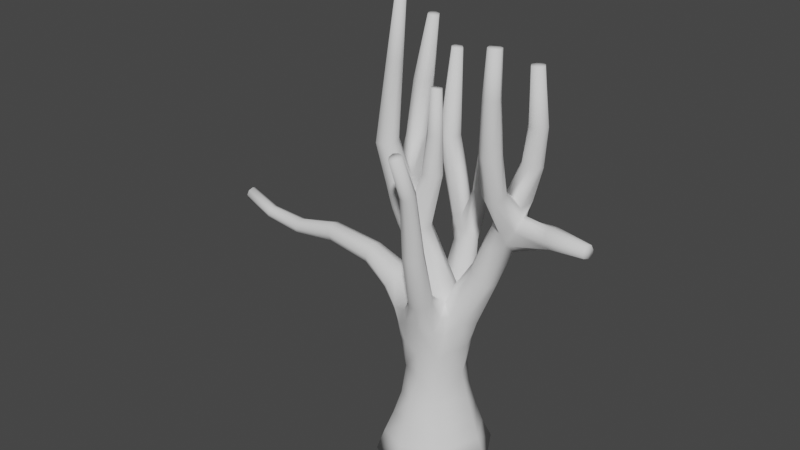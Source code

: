 # Source: tree3.blend  (saved by Blender 2.80.75; exported with 4.5.12 LTS)
import bpy
from mathutils import Matrix  # noqa: F401  (used for matrix-valued properties, if any)

bpy.ops.wm.read_factory_settings(use_empty=True)
scene = bpy.context.scene
scene.name = 'Scene'

# ---- collections
col_collection = bpy.data.collections.new('Collection'); scene.collection.children.link(col_collection)

# ---- world
world_world = bpy.data.worlds.new('World'); scene.world = world_world
world_world.use_nodes = True; world_world.node_tree.nodes.clear()
_N = world_world.node_tree.nodes; _L = world_world.node_tree.links
n0 = _N.new('ShaderNodeOutputWorld'); n0.name = 'World Output'; n0.location = (300, 300)
n1 = _N.new('ShaderNodeBackground'); n1.name = 'Background'; n1.location = (10, 300)
n1.inputs[0].default_value = (0.05088, 0.05088, 0.05088, 1.0)
_L.new(n1.outputs[0], n0.inputs[0])
n0.is_active_output = True
world_world.color = (0.05088, 0.05088, 0.05088)
world_world.use_sun_shadow = False
world_world.sun_shadow_jitter_overblur = 0.0

# ---- meshes
me_plane = bpy.data.meshes.new('Plane')
me_plane.from_pydata([(-0.1374, -0.04143, -0.008115), (-1.075, 1.072, -0.007687), (1.123, -1.126, -0.007627), (1.086, 1.126, -0.007781), (-0.9398, -1.283, -0.007715), (-2.172, -0.2272, 4.789), (-2.172, 0.2272, 4.789), (-2.061, 0.2272, 5.229), (-2.061, -0.2272, 5.229), (-6.709, -0.1298, 5.234), (-6.726, 0.144, 5.241), (-6.649, 0.1307, 5.488), (-6.649, -0.1298, 5.488), (-1.748, 1.497, 9.521), (-1.374, 1.54, 9.517), (-1.331, 1.172, 9.584), (-1.705, 1.129, 9.588), (-1.282, 1.282, 11.36), (-1.077, 1.328, 11.33), (-1.034, 1.121, 11.3), (-1.24, 1.075, 11.34), (2.534, 0.6301, 8.666), (2.633, 0.2376, 8.661), (2.245, 0.1391, 8.718), (2.146, 0.5316, 8.723), (2.51, 0.4842, 11.06), (2.572, 0.2393, 11.06), (2.327, 0.1779, 11.06), (2.265, 0.4227, 11.07), (3.42, 0.1892, 7.077), (3.339, -0.2031, 7.058), (3.184, -0.1892, 7.428), (3.264, 0.2031, 7.447), (4.441, -0.2211, 7.309), (4.369, -0.4569, 7.291), (4.329, -0.4635, 7.535), (4.4, -0.2277, 7.553), (2.256, -1.061, 11.71), (2.019, -1.048, 11.72), (2.032, -0.8103, 11.72), (2.27, -0.8235, 11.71), (-0.001271, -0.03294, 10.03), (-0.2084, -0.07676, 10.04), (-0.2632, 0.1228, 10.02), (-0.05607, 0.1666, 10.01), (-1.515, -0.5356, 8.46), (-1.638, -0.1221, 8.467), (-1.226, 0.0001116, 8.508), (-1.103, -0.4134, 8.502), (-1.005, -0.383, 12.33), (-1.06, -0.1989, 12.34), (-0.8772, -0.1437, 12.31), (-0.8223, -0.3278, 12.31), (0.1172, 1.752, 7.885), (0.3345, 1.684, 7.885), (0.2667, 1.468, 7.91), (0.04937, 1.537, 7.91), (0.5475, -1.138, 4.798), (0.1126, -1.241, 4.802), (0.02127, -0.8471, 4.992), (0.4562, -0.7445, 4.988), (0.6454, -1.593, 6.338), (0.2628, -1.682, 6.334), (0.1758, -1.313, 6.434), (0.5584, -1.224, 6.438), (0.6304, -2.272, 9.146), (0.3965, -2.325, 9.136), (0.3442, -2.104, 9.215), (0.578, -2.052, 9.224), (-1.404, 1.82, 7.973), (-1.215, 2.194, 7.974), (-0.8445, 2.007, 8.036), (-1.034, 1.632, 8.035), (-0.9877, 1.714, 10.45), (-0.8912, 1.905, 10.45), (-0.7019, 1.809, 10.43), (-0.7985, 1.618, 10.43), (-0.9228, 0.9325, 0.5544), (-0.7563, 0.7677, 1.102), (-0.5987, 0.6244, 1.731), (0.688, 0.5921, 4.413), (-0.5507, 0.5925, 2.501), (-0.5021, 0.7658, 3.19), (-0.6693, -0.6067, 3.226), (-0.6471, -0.6883, 3.692), (-0.4745, -0.7169, 4.215), (0.5954, -0.6113, 2.535), (0.6763, -0.7029, 1.813), (0.805, -0.8218, 1.204), (0.9759, -0.9567, 0.6534), (0.6495, 0.6656, 1.776), (0.7653, 0.7883, 1.144), (0.9036, 0.9408, 0.5447), (-0.4563, -0.6423, 2.52), (-0.5187, -0.7553, 1.725), (-0.6702, -0.9103, 1.085), (-0.8229, -1.096, 0.5366), (-1.033, -0.4189, 3.869), (-0.7385, -0.01523, 2.516), (0.06727, 0.8344, 2.51), (-1.49, -0.286, 4.319), (-1.499, 0.3255, 4.281), (-1.099, 0.3255, 4.795), (-1.099, -0.3255, 4.795), (-3.454, -0.1953, 4.991), (-3.454, 0.1953, 4.991), (-3.521, 0.1953, 5.376), (-3.521, -0.1953, 5.376), (-4.766, -0.1576, 4.777), (-4.768, 0.1582, 4.778), (-4.742, 0.1576, 5.093), (-4.739, -0.1582, 5.092), (-5.886, -0.1357, 4.885), (-5.886, 0.1357, 4.885), (-5.823, 0.1357, 5.149), (-5.823, -0.1357, 5.149), (-0.2201, -0.954, 4.125), (-0.4216, -0.3831, 4.413), (0.4403, -0.2232, 4.572), (-1.641, 1.07, 8.107), (-1.259, 1.139, 8.154), (-1.216, 0.7903, 8.325), (-1.598, 0.7209, 8.279), (-0.8152, -0.2253, 12.31), (-1.569, 1.592, 9.506), (-1.4, 0.6947, 8.332), (-0.2728, 0.01519, 10.03), (0.008273, 0.07464, 10.01), (-1.457, 1.165, 8.101), (-1.072, -0.4634, 10.62), (-1.19, -0.06719, 10.63), (-0.979, -0.1366, 12.33), (-0.9034, -0.3901, 12.32), (-1.287, -0.5465, 8.48), (-1.454, 0.01103, 8.489), (-0.9757, -0.4968, 7.469), (-1.186, 1.338, 11.35), (-1.163, 0.139, 7.469), (-0.8073, -0.4995, 6.918), (-0.9484, 0.309, 6.918), (-1.13, 1.065, 11.32), (-1.492, 1.064, 9.6), (0.9129, 0.4984, 4.154), (1.022, -0.2559, 4.169), (0.4457, 0.3952, 4.643), (1.535, 0.4701, 5.372), (1.602, -0.09605, 5.372), (1.132, -0.1521, 5.689), (1.064, 0.414, 5.689), (1.998, 0.5152, 6.541), (-0.3755, -0.7955, 3.383), (2.296, -0.7729, 9.16), (2.117, 0.6073, 6.916), (2.257, -0.03215, 7.056), (1.387, 0.09772, 6.653), (1.621, 0.4714, 7.07), (2.232, 0.577, 7.216), (2.367, 0.09581, 7.359), (1.856, -0.03451, 7.509), (1.765, 0.4722, 7.509), (2.314, 0.5945, 7.801), (2.333, 0.1085, 7.646), (1.947, 0.05864, 7.782), (1.899, 0.489, 7.922), (2.621, 0.5676, 9.677), (2.703, 0.2396, 9.669), (2.375, 0.1573, 9.671), (2.293, 0.4852, 9.679), (2.012, -0.002906, 6.618), (1.663, 0.1982, 5.308), (0.7296, -0.4191, 4.363), (0.8801, -0.006672, 2.531), (2.062, 0.2599, 6.372), (0.6392, -0.7282, 3.237), (1.182, 0.1195, 4.079), (1.462, -0.1301, 6.505), (1.985, -0.927, 11.72), (1.768, -0.1318, 7.298), (2.136, -0.7715, 8.028), (1.746, -0.6501, 8.051), (1.913, -0.2942, 8.182), (2.258, -0.4048, 8.162), (2.2, -0.96, 9.145), (1.815, -0.9406, 9.166), (1.837, -0.5577, 9.205), (2.221, -0.5772, 9.184), (2.228, -1.061, 10.57), (1.932, -1.046, 10.58), (1.949, -0.7515, 10.61), (2.245, -0.7664, 10.6), (-0.3321, -0.2446, 6.328), (-0.7989, -0.4111, 6.184), (0.02025, -0.1115, 7.822), (-0.3593, -0.1918, 7.849), (-0.4396, 0.1887, 7.852), (-0.06006, 0.269, 7.825), (0.01436, -0.05328, 8.846), (-0.2681, -0.113, 8.867), (-0.3384, 0.1622, 8.849), (-0.056, 0.222, 8.829), (-1.053, -0.4764, 6.822), (-1.197, 0.1816, 6.904), (-0.6789, 0.2544, 7.008), (-0.5798, -0.3538, 7.014), (-1.226, -0.4818, 7.397), (-1.333, -0.009233, 7.397), (-0.9134, 0.124, 7.542), (-0.774, -0.3486, 7.542), (-0.7403, 0.3673, 6.26), (-0.5385, -0.4642, 6.255), (-1.231, -0.4526, 10.64), (-1.317, -0.1644, 10.65), (-1.031, -0.07794, 10.61), (-0.9448, -0.3662, 10.6), (-0.2633, 1.243, 4.38), (0.3991, 1.091, 4.38), (0.4011, 0.6668, 4.846), (-0.3011, 0.7173, 4.846), (0.1178, 1.543, 5.642), (0.1996, 1.155, 5.732), (0.1433, 1.678, 6.922), (0.444, 1.576, 6.922), (0.3424, 1.252, 6.961), (0.04169, 1.354, 6.961), (0.5278, -0.7768, 3.984), (-0.3962, 1.213, 5.508), (-0.2827, 1.67, 5.472), (-0.6146, 1.379, 6.02), (-0.4673, 1.765, 6.001), (-0.08643, 1.678, 6.179), (-0.2268, 1.258, 6.198), (-0.775, 0.4748, 3.243), (0.1613, -0.8965, 2.543), (0.0296, -1.695, -0.007721), (0.5954, 0.5922, 2.525), (-0.4053, 0.3506, 4.491), (-1.021, 0.4143, 3.786), (-1.155, -1.192e-07, 3.715), (2.303, -0.9447, 11.7), (1.454, 0.4121, 6.654), (-0.3897, 0.276, 6.346), (-1.003, 0.2037, 6.174), (0.4795, 0.9338, 3.901), (-0.3101, 0.8863, 3.859), (0.4913, 0.7049, 4.274), (1.759, -0.4503, 8.121), (1.726, -0.1945, 6.49), (1.38, -0.2378, 5.531), (2.293, -0.6163, 8.089), (1.003, 0.1196, 5.753), (1.74, -0.7448, 9.191), (2.258, 0.2907, 11.06), (2.579, 0.3714, 11.06), (1.554, 0.1986, 7.07), (2.3, 0.3618, 7.359), (1.709, 0.2315, 7.509), (2.445, 0.3988, 7.779), (1.834, 0.2544, 7.945), (2.645, 0.4496, 8.654), (2.133, 0.3196, 8.729), (2.73, 0.4206, 9.673), (2.266, 0.3042, 9.676), (1.296, 0.5569, 5.524), (4.358, -0.3466, 7.582), (4.411, -0.338, 7.262), (3.404, -0.008489, 7.01), (3.2, 0.009725, 7.495), (4.432, -0.1874, 7.434), (4.337, -0.497, 7.41), (3.249, -0.2796, 7.24), (3.355, 0.258, 7.265), (4.385, -0.3423, 7.422), (1.875, -0.8955, 10.6), (2.302, -0.9172, 10.58), (2.153, -0.7768, 11.71), (2.135, -1.095, 11.71), (1.97, -0.2208, 7.03), (-0.9209, -0.556, 4.077), (1.945, -0.7833, 8.013), (2.111, -0.2841, 8.196), (2.003, -1.036, 9.147), (2.034, -0.482, 9.203), (2.077, -1.119, 10.57), (2.1, -0.6933, 10.61), (2.144, -0.9358, 11.71), (1.704, 0.5724, 6.59), (2.378, 0.4917, 11.07), (2.459, 0.1704, 11.06), (1.853, 0.6099, 6.993), (1.976, 0.6215, 7.434), (2.236, 0.03183, 7.862), (2.086, 0.6213, 7.862), (2.455, 0.1258, 8.688), (2.324, 0.6435, 8.695), (2.556, 0.1307, 9.668), (2.44, 0.5941, 9.68), (2.419, 0.331, 11.06), (0.4549, -0.4581, -0.008083), (0.002828, -1.046, 1.813), (-0.00145, -1.239, 1.188), (-0.002764, -1.447, 0.6132), (0.1584, -0.9595, 4.031), (-0.0246, -0.3451, 4.56), (0.4528, -2.043, 9.232), (0.5218, -2.334, 9.128), (0.3488, -1.271, 4.761), (0.22, -0.7149, 5.029), (0.472, -1.714, 6.316), (0.3492, -1.192, 6.457), (0.005628, 1.533, -0.007812), (0.572, -0.5427, 4.271), (0.823, -0.4108, 3.333), (0.7725, 0.5175, 3.328), (0.6414, -2.154, 9.186), (0.3331, -2.223, 9.174), (0.9529, 0.0563, 3.33), (-0.02244, -1.065, 4.898), (0.5912, -0.9204, 4.892), (0.1405, -1.516, 6.383), (0.6807, -1.39, 6.389), (0.6827, -0.5297, 3.802), (0.4885, -2.184, 9.179), (0.1, -0.8738, 3.238), (0.1019, 1.269, 4.345), (-0.01486, 1.713, 5.469), (-0.1033, 1.072, 5.614), (0.04256, 0.5921, 4.881), (0.06664, 1.054, 3.859), (-0.9109, 1.631, 10.44), (-0.7787, 1.892, 10.44), (-0.2556, 1.813, 6.086), (-0.4455, 1.244, 6.113), (-0.9896, 2.188, 8.005), (-1.255, 1.643, 8.004), (0.01824, 0.4394, 4.621), (-0.4699, 1.46, 5.462), (0.5001, 0.8664, 4.613), (0.269, 1.343, 5.669), (-0.4507, 0.9907, 4.613), (0.05128, 1.655, 7.898), (0.3326, 1.566, 7.898), (-0.7153, 1.696, 10.42), (-0.9744, 1.827, 10.46), (0.4421, 1.397, 6.942), (0.0436, 1.533, 6.942), (-0.613, 1.611, 5.979), (-0.1664, 1.513, 6.473), (-1.394, 2.045, 7.963), (-0.8492, 1.757, 8.046), (-0.4526, 0.6599, 4.206), (-0.8448, 1.762, 10.44), (0.03505, 1.664, 5.986), (0.1481, 1.471, 7.914), (0.2358, 1.75, 7.881), (0.01326, 1.127, 5.97), (0.3102, 1.679, 6.916), (0.1755, 1.251, 6.967), (-0.3625, 1.721, 5.714), (-0.5146, 1.297, 5.731), (-0.1268, 1.769, 5.828), (-0.2782, 1.178, 5.854), (-0.5247, 1.544, 5.722), (0.192, 1.61, 7.898), (-0.7311, 0.507, 4.171), (-6.678, -0.1744, 5.363), (-6.689, 0.1819, 5.346), (-1.299, 0.4632, 4.538), (-1.299, -0.4632, 4.538), (-2.116, 0.3095, 5.009), (-2.116, -0.3095, 5.009), (-3.488, 0.2557, 5.183), (-3.488, -0.2557, 5.183), (-4.756, 0.2185, 4.935), (-4.752, -0.2185, 4.934), (-5.854, 0.1848, 5.017), (-5.854, -0.1848, 5.017), (-1.44, 0.05554, -0.007681), (-0.6407, -0.8236, -0.008115), (-6.638, 0.01041, 5.532), (-6.729, -0.002043, 5.177), (-1.211, 0.03318, 0.5025), (-0.9902, 0.02205, 1.032), (-0.7963, 0.01139, 1.68), (-0.8062, 0.001546, 3.119), (-1.583, -1.844e-07, 4.172), (-1.014, -1.136e-07, 4.903), (-2.192, -2.255e-07, 4.709), (-2.041, -2.071e-07, 5.309), (-3.444, -2.108e-07, 4.931), (-3.531, -1.766e-07, 5.435), (-4.772, 0.0003769, 4.717), (-4.736, -0.0003772, 5.153), (-5.897, -2.235e-07, 4.837), (-5.812, -2.235e-07, 5.197), (-6.683, 0.003764, 5.354), (-0.7343, 0.4301, -0.008126), (-0.02072, 0.9369, 1.743), (-0.02547, 1.097, 1.145), (-0.02699, 1.287, 0.5973), (1.689, 0.05555, -0.007596), (0.4874, 0.5936, -0.007946), (1.067, 0.01139, 1.832), (1.249, 0.02205, 1.228), (1.425, 0.03318, 0.6786), (-1.067, -0.3014, 12.34), (-0.9412, -0.2634, 12.32), (-1.02, -0.1517, 6.15), (-0.2444, 0.05484, 6.365), (-0.4738, -0.01729, 7.856), (0.05447, 0.09446, 7.818), (-0.3573, 0.01316, 8.862), (0.03327, 0.09579, 8.834), (-1.218, -0.1957, 6.822), (-0.609, 0.00146, 7.188), (-1.373, -0.2685, 7.372), (-0.7658, -0.08934, 7.567), (-1.648, -0.3501, 8.456), (-1.093, -0.1853, 8.512), (-1.328, -0.3247, 10.65), (-0.9341, -0.2059, 10.6), (-0.1694, 0.1803, 10.01), (-0.09508, -0.09043, 10.04), (-0.6704, -0.4762, 6.587), (-0.8404, 0.3237, 6.589), (-0.9226, -0.4494, 6.494), (-0.4632, -0.3562, 6.68), (-0.1538, -0.2262, 7.835), (-0.2656, 0.3034, 7.839), (-0.1134, -0.1359, 8.86), (-0.2107, 0.2448, 8.836), (-1.101, 0.1638, 6.487), (-0.4884, 0.3275, 6.824), (-1.125, -0.1865, 6.49), (-0.1322, 0.04492, 10.02), (-1.293, 1.171, 11.35), (-1.023, 1.232, 11.31), (-1.171, 0.9769, 8.248), (-1.686, 0.8832, 8.185), (-1.277, 1.364, 9.55), (-1.801, 1.304, 9.556), (-1.158, 1.202, 11.33), (-0.8824, -0.4848, 7.194), (-1.141, -0.4809, 7.102), (-1.301, 0.1039, 7.102), (-0.7662, 0.272, 7.387), (-0.691, -0.3447, 7.286), (-0.6531, -0.04848, 7.286), (-1.302, -0.2376, 7.102), (0.446, 0.1081, 4.898), (-0.5624, -0.03657, 4.719), (-0.6195, 0.6108, 3.658), (0.04358, 0.8898, 3.175), (0.5833, 0.7828, 3.184), (0.6403, 0.6671, 3.801), (0.3479, -1.874, 8.016), (0.2654, -1.757, 8.066), (0.4127, -1.537, 8.143), (0.563, -1.553, 8.128), (0.2856, -1.617, 8.12), (0.6455, -1.67, 8.078), (0.4981, -1.89, 8.001), (0.6253, -1.81, 8.024)], [], [(394, 365, 10, 379), (4, 376, 377, 233), (400, 309, 3, 399), (297, 399, 2, 233), (355, 221, 218, 351), (383, 98, 93, 83), (277, 84, 85, 117), (96, 300, 299, 95), (97, 83, 84, 277), (190, 209, 302, 118), (280, 278, 178, 182), (241, 208, 334, 235), (282, 275, 38, 187), (448, 407, 190, 118), (168, 172, 265, 30), (344, 346, 230, 223), (240, 407, 448, 144), (323, 324, 218, 215), (99, 234, 90, 396), (89, 300, 233, 2), (382, 98, 81, 79), (337, 218, 221, 343), (4, 96, 380, 376), (326, 216, 219, 325), (315, 174, 143, 311), (84, 150, 116, 85), (246, 247, 146, 168), (336, 337, 219, 216), (149, 172, 169, 145), (335, 226, 214, 338), (320, 311, 143, 170), (283, 188, 39, 274), (179, 245, 158, 177), (274, 39, 176, 284), (440, 435, 18, 136), (296, 287, 26, 252), (271, 268, 34, 264), (284, 176, 38, 275), (433, 126, 42, 421), (405, 131, 50, 404), (362, 340, 54, 353), (321, 314, 66, 304), (350, 329, 74, 342), (380, 77, 1, 376), (381, 78, 77, 380), (382, 79, 78, 381), (4, 233, 300, 96), (237, 383, 83, 97), (95, 299, 298, 94), (401, 402, 91, 90), (90, 234, 171, 401), (403, 399, 3, 92), (232, 298, 87, 86), (79, 396, 397, 78), (79, 81, 99, 396), (77, 398, 309, 1), (299, 300, 89, 88), (299, 88, 87, 298), (237, 384, 101, 236), (366, 102, 235, 363), (85, 116, 58, 316), (366, 101, 6, 368), (384, 100, 5, 386), (385, 102, 7, 387), (367, 103, 8, 369), (387, 7, 106, 389), (368, 6, 105, 370), (369, 8, 107, 371), (386, 5, 104, 388), (389, 106, 110, 391), (370, 105, 109, 372), (371, 107, 111, 373), (388, 104, 108, 390), (372, 109, 113, 374), (373, 111, 115, 375), (391, 110, 114, 393), (390, 108, 112, 392), (378, 393, 114, 11), (379, 392, 112, 9), (365, 374, 113, 10), (364, 375, 115, 12), (139, 201, 119, 128), (444, 202, 120, 436), (443, 205, 122, 437), (137, 125, 122, 205), (128, 119, 13, 124), (125, 121, 15, 141), (436, 120, 14, 438), (194, 408, 410, 198), (435, 438, 14, 18), (52, 213, 419, 123), (192, 409, 411, 196), (202, 139, 128, 120), (43, 198, 410, 126), (41, 196, 411, 127), (434, 440, 136, 17), (206, 121, 125, 137), (120, 128, 124, 14), (123, 51, 131, 405), (122, 125, 141, 16), (445, 441, 138, 203), (20, 16, 141, 140), (18, 14, 124, 136), (424, 422, 138, 200), (206, 137, 134, 47), (204, 135, 133, 45), (430, 423, 208, 241), (45, 133, 129, 210), (136, 124, 13, 17), (140, 141, 15, 19), (434, 439, 16, 20), (169, 146, 143, 174), (174, 142, 145, 169), (182, 151, 273, 186), (254, 157, 31, 266), (275, 282, 186, 37), (255, 159, 155, 253), (289, 156, 152, 288), (256, 161, 157, 254), (83, 93, 150, 84), (257, 163, 159, 255), (291, 160, 156, 289), (160, 291, 293, 21), (256, 160, 21, 258), (294, 292, 22, 165), (293, 24, 167, 295), (23, 292, 294, 166), (21, 293, 295, 164), (295, 286, 25, 164), (260, 252, 26, 165), (287, 294, 165, 26), (252, 260, 164, 25), (312, 142, 174, 315), (175, 147, 247, 246), (310, 320, 170, 118), (146, 169, 172, 168), (273, 151, 185, 189), (274, 40, 189, 283), (253, 155, 239, 154), (178, 278, 276, 153), (157, 161, 181, 248), (248, 181, 185, 151), (182, 178, 248, 151), (281, 283, 189, 185), (283, 281, 184, 188), (183, 280, 282, 187), (186, 282, 280, 182), (272, 188, 184, 250), (238, 273, 189, 40), (273, 238, 37, 186), (187, 38, 176, 272), (39, 188, 272, 176), (432, 424, 200, 412), (422, 425, 203, 138), (413, 203, 193, 408), (425, 190, 192, 426), (407, 240, 195, 409), (431, 427, 195, 240), (420, 429, 198, 43), (423, 431, 240, 208), (447, 443, 201, 412), (446, 445, 203, 413), (441, 442, 200, 138), (49, 210, 129, 132), (414, 204, 45, 416), (137, 205, 46, 134), (47, 134, 130, 212), (51, 212, 130, 131), (135, 207, 48, 133), (415, 206, 47, 417), (406, 449, 117, 191), (133, 48, 213, 129), (416, 45, 210, 418), (417, 47, 212, 419), (134, 46, 211, 130), (132, 129, 213, 52), (404, 418, 210, 49), (123, 419, 212, 51), (131, 130, 211, 50), (323, 215, 242, 327), (353, 355, 220, 53), (340, 343, 221, 54), (339, 344, 223, 56), (352, 356, 222, 55), (302, 117, 59, 306), (117, 85, 316, 59), (61, 307, 305, 57), (58, 305, 307, 62), (62, 318, 316, 58), (60, 306, 308, 64), (455, 318, 62, 454), (460, 304, 66, 454), (459, 313, 65, 461), (456, 308, 63, 458), (356, 354, 219, 222), (360, 354, 230, 331), (330, 228, 70, 332), (345, 227, 69, 347), (346, 229, 71, 348), (331, 230, 72, 333), (328, 333, 72, 76), (342, 347, 69, 73), (341, 348, 71, 75), (329, 332, 70, 74), (267, 270, 32, 36), (264, 265, 29, 33), (263, 266, 31, 35), (268, 269, 30, 34), (286, 295, 167, 28), (261, 251, 28, 167), (251, 261, 166, 27), (258, 21, 164, 260), (22, 258, 260, 165), (161, 256, 258, 22), (162, 257, 255, 158), (160, 256, 254, 156), (156, 254, 266, 32), (247, 170, 143, 146), (286, 296, 252, 25), (36, 32, 266, 263), (34, 30, 265, 264), (267, 271, 264, 33), (36, 263, 271, 267), (35, 31, 269, 268), (33, 29, 270, 267), (263, 35, 268, 271), (272, 250, 183, 187), (153, 157, 248, 178), (168, 153, 276, 246), (238, 284, 275, 37), (40, 274, 284, 238), (28, 251, 296, 286), (294, 287, 27, 166), (24, 259, 261, 167), (259, 23, 166, 261), (163, 257, 259, 24), (291, 163, 24, 293), (163, 291, 289, 159), (159, 289, 288, 155), (251, 27, 287, 296), (156, 32, 270, 152), (269, 31, 157, 153), (30, 269, 153, 168), (175, 154, 249, 147), (249, 154, 239, 148), (148, 239, 285, 262), (288, 152, 149, 285), (152, 270, 29, 149), (172, 149, 29, 265), (149, 145, 262, 285), (155, 288, 285, 239), (177, 175, 246, 276), (253, 154, 175, 177), (158, 255, 253, 177), (279, 181, 161, 290), (279, 290, 162, 180), (162, 158, 245, 180), (177, 276, 278, 179), (22, 292, 290, 161), (257, 162, 23, 259), (162, 290, 292, 23), (298, 232, 93, 94), (306, 59, 63, 308), (319, 317, 60, 64), (57, 317, 319, 61), (301, 224, 57, 305), (116, 301, 305, 58), (313, 321, 304, 65), (68, 303, 321, 313), (456, 303, 68, 457), (459, 319, 64, 457), (460, 307, 61, 461), (455, 314, 67, 458), (59, 316, 318, 63), (224, 310, 317, 57), (224, 173, 320, 310), (171, 234, 312, 315), (303, 67, 314, 321), (173, 86, 311, 320), (171, 315, 311, 86), (322, 232, 86, 173), (173, 224, 301, 322), (322, 150, 93, 232), (280, 183, 179, 278), (245, 179, 183, 250), (180, 245, 250, 184), (279, 180, 184, 281), (181, 279, 281, 185), (338, 349, 235, 217), (326, 334, 144, 216), (336, 244, 242, 215), (317, 310, 118, 60), (170, 247, 147, 118), (306, 60, 118, 302), (301, 116, 150, 322), (358, 360, 331, 227), (359, 324, 226, 357), (351, 218, 324, 359), (217, 235, 334, 326), (75, 71, 332, 329), (73, 69, 333, 328), (227, 331, 333, 69), (229, 330, 332, 71), (361, 358, 227, 345), (214, 323, 327, 243), (341, 75, 329, 350), (76, 341, 350, 328), (214, 226, 324, 323), (349, 243, 82, 450), (357, 361, 345, 228), (144, 244, 336, 216), (214, 243, 349, 338), (76, 72, 348, 341), (74, 70, 347, 342), (230, 346, 348, 72), (228, 345, 347, 70), (53, 220, 344, 339), (55, 222, 343, 340), (328, 350, 342, 73), (352, 55, 340, 362), (225, 335, 338, 217), (215, 218, 337, 336), (219, 337, 343, 222), (220, 229, 346, 344), (225, 217, 326, 325), (56, 352, 362, 339), (226, 335, 361, 357), (335, 225, 358, 361), (229, 351, 359, 330), (330, 359, 357, 228), (225, 325, 360, 358), (325, 219, 354, 360), (223, 230, 354, 356), (56, 223, 356, 352), (54, 221, 355, 353), (339, 362, 353, 53), (220, 355, 351, 229), (9, 112, 375, 364), (11, 114, 374, 365), (108, 373, 375, 112), (110, 372, 374, 114), (104, 371, 373, 108), (106, 370, 372, 110), (5, 369, 371, 104), (7, 368, 370, 106), (100, 367, 369, 5), (102, 366, 368, 7), (101, 366, 363, 236), (378, 11, 365, 394), (97, 277, 367, 100), (277, 117, 103, 367), (12, 378, 394, 364), (10, 113, 392, 379), (12, 115, 393, 378), (109, 390, 392, 113), (111, 391, 393, 115), (105, 388, 390, 109), (107, 389, 391, 111), (6, 386, 388, 105), (8, 387, 389, 107), (103, 385, 387, 8), (101, 384, 386, 6), (97, 100, 384, 237), (236, 231, 383, 237), (98, 382, 94, 93), (95, 94, 382, 381), (96, 95, 381, 380), (395, 376, 1, 309), (231, 81, 98, 383), (364, 394, 379, 9), (3, 309, 398, 92), (92, 398, 397, 91), (91, 397, 396, 90), (78, 397, 398, 77), (2, 399, 403, 89), (89, 403, 402, 88), (88, 402, 401, 87), (403, 92, 91, 402), (171, 86, 87, 401), (117, 302, 209, 191), (427, 194, 198, 429), (408, 193, 197, 410), (409, 195, 199, 411), (426, 192, 196, 428), (127, 411, 199, 44), (126, 410, 197, 42), (421, 428, 196, 41), (437, 122, 16, 439), (50, 211, 418, 404), (48, 417, 419, 213), (46, 416, 418, 211), (207, 415, 417, 48), (205, 414, 416, 46), (444, 446, 413, 202), (442, 447, 412, 200), (190, 407, 409, 192), (202, 413, 408, 194), (430, 432, 412, 201), (52, 123, 405, 132), (132, 405, 404, 49), (420, 43, 126, 433), (235, 449, 406, 241), (44, 420, 433, 127), (241, 406, 432, 430), (42, 197, 428, 421), (193, 426, 428, 197), (195, 427, 429, 199), (139, 202, 431, 423), (44, 199, 429, 420), (202, 194, 427, 431), (203, 425, 426, 193), (209, 190, 425, 422), (406, 191, 424, 432), (201, 139, 423, 430), (191, 209, 422, 424), (127, 433, 421, 41), (204, 414, 447, 442), (206, 415, 446, 444), (119, 437, 439, 13), (135, 204, 442, 441), (415, 207, 445, 446), (414, 205, 443, 447), (17, 13, 439, 434), (207, 135, 441, 445), (20, 140, 440, 434), (19, 15, 438, 435), (121, 436, 438, 15), (201, 443, 437, 119), (206, 444, 436, 121), (140, 19, 435, 440), (235, 102, 385, 449), (117, 449, 385, 103), (144, 334, 208, 240), (118, 147, 249, 448), (249, 148, 144, 448), (235, 349, 450, 363), (231, 236, 363, 450), (231, 450, 82, 81), (327, 451, 82, 243), (82, 451, 99, 81), (451, 327, 242, 452), (148, 262, 80, 144), (142, 80, 262, 145), (99, 451, 452, 234), (452, 242, 244, 453), (312, 234, 452, 453), (244, 144, 80, 453), (312, 453, 80, 142), (0, 377, 376, 395), (0, 297, 233, 377), (309, 400, 0, 395), (297, 0, 400, 399), (318, 455, 458, 63), (304, 460, 461, 65), (313, 459, 457, 68), (308, 456, 457, 64), (303, 456, 458, 67), (319, 459, 461, 61), (307, 460, 454, 62), (314, 455, 454, 66)])
me_plane.polygons.foreach_set('use_smooth', [True] * 460)
me_plane.use_remesh_preserve_volume = False
me_plane.use_remesh_preserve_attributes = False
me_plane.use_mirror_vertex_groups = False
me_plane.update()

# ---- objects
ob_plane = bpy.data.objects.new('Plane', me_plane)

# ---- transforms, parenting, visibility, modifiers, constraints
ob_plane.location = (0.0, 0.0, 0.0)
ob_plane.lineart.crease_threshold = 0.0

# ---- collection membership
col_collection.objects.link(ob_plane)

# ---- scene / render settings (as saved in the file)
scene.frame_start = 1; scene.frame_end = 250; scene.frame_set(1)
scene.render.engine = 'BLENDER_EEVEE_NEXT'
scene.cycles.use_denoising = False
scene.cycles.samples = 128
scene.cycles.sampling_pattern = 'TABULATED_SOBOL'
scene.cycles.use_adaptive_sampling = False
scene.cycles.use_light_tree = False
scene.view_settings.view_transform = 'Filmic'
bpy.context.view_layer.update()

# ---- added for rendering (the .blend has no active camera and no usable light): camera, sun
cam_auto = bpy.data.cameras.new('AutoCamera')
cam_auto.lens = 50.0
cam_auto.sensor_width = 36.0
cam_auto.clip_end = 1000.0
ob_auto_camera = bpy.data.objects.new('AutoCamera', cam_auto)
scene.collection.objects.link(ob_auto_camera)
ob_auto_camera.location = (14.818, -19.2241, 18.9337)
ob_auto_camera.rotation_euler = (1.09748, -7.21219e-08, 0.694738)
scene.camera = ob_auto_camera
light_auto_sun = bpy.data.lights.new('AutoSun', 'SUN')
light_auto_sun.energy = 3.0
light_auto_sun.angle = 0.0523599
ob_auto_sun = bpy.data.objects.new('AutoSun', light_auto_sun)
scene.collection.objects.link(ob_auto_sun)
ob_auto_sun.rotation_euler = (0.872665, 0.174533, 0.523599)
bpy.context.view_layer.update()
